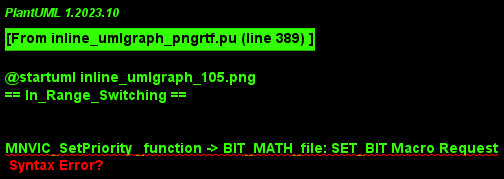

The diagram above was rendered by PlantUML. Its source (embedded in the PNG):
@startuml inline_umlgraph_105.png
== In_Range_Switching ==


MNVIC_SetPriority _function -> BIT_MATH_file: SET_BIT Macro Request
BIT_MATH_file --> MNVIC_SetPriority_function: Setting dedecated bit Response
== OutOf_Range_Switching ==

"MNVIC_EnableIRQ_function \nFunction" -[#red]> "Det_ReportError\nFunction": ERROR_INVALID_ID
@enduml